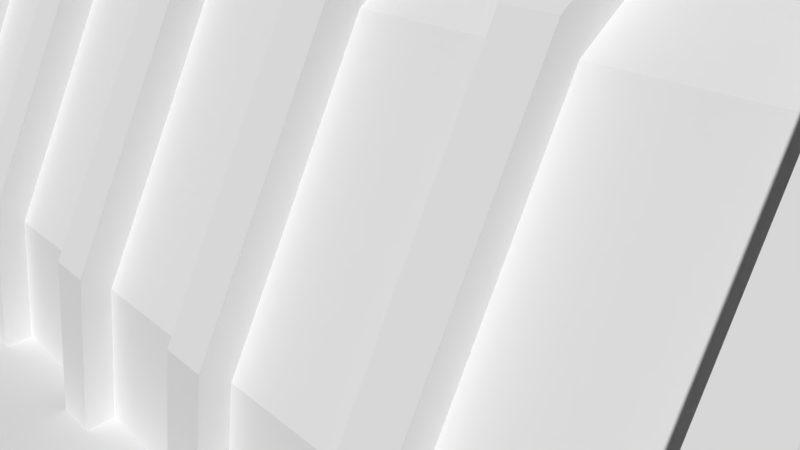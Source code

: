 # Source: andhangar.blend  (saved by Blender 2.63.0; exported with 4.5.12 LTS)
import bpy
from mathutils import Matrix  # noqa: F401  (used for matrix-valued properties, if any)

bpy.ops.wm.read_factory_settings(use_empty=True)
scene = bpy.context.scene
scene.name = 'Scene'

# ---- collections
col_collection_1 = bpy.data.collections.new('Collection 1'); scene.collection.children.link(col_collection_1)

# ---- materials (node trees are filled in below, after node groups)
mat_material = bpy.data.materials.new('Material')
mat_material.alpha_threshold = 0.0
mat_material.use_transparent_shadow = False
mat_material.roughness = 0.5
mat_material.line_color = (0.0, 0.0, 0.0, 1.0)

# ---- material node trees

# ---- world
world_world = bpy.data.worlds.new('World'); scene.world = world_world
world_world.color = (0.05088, 0.05088, 0.05088)
world_world.use_sun_shadow = False
world_world.sun_shadow_jitter_overblur = 0.0
world_world.cycles.sampling_method = 'MANUAL'
world_world.cycles.sample_map_resolution = 256

# ---- cameras
cam_camera = bpy.data.cameras.new('Camera')
cam_camera.clip_end = 100.0
cam_camera.lens = 35.0
cam_camera.sensor_width = 32.0
cam_camera.sensor_height = 18.0
cam_camera.ortho_scale = 7.314
cam_camera.dof.focus_distance = 0.0
cam_camera.dof.aperture_fstop = 128.0

# ---- meshes
me_cube_003 = bpy.data.meshes.new('Cube.003')
me_cube_003.from_pydata([(1.429, 0.9265, -0.9945), (1.429, -0.9265, -0.9945), (1.431, 0.9265, -0.7146), (1.431, -0.9265, -0.7146), (1.432, 0.8905, -0.4654), (1.432, -0.8905, -0.4654), (1.432, 0.7298, -0.1663), (1.432, -0.7298, -0.1663), (1.432, 0.4004, 0.06083), (1.432, -0.4004, 0.06083), (1.432, 0.1365, 0.1328), (1.432, -0.1365, 0.1328), (-1.429, -0.9265, -0.9945), (-1.429, 0.9265, -0.9945), (-1.431, -0.9265, -0.7146), (-1.431, 0.9265, -0.7146), (-1.432, -0.8905, -0.4654), (-1.432, 0.8905, -0.4654), (-1.432, -0.7298, -0.1663), (-1.432, 0.7298, -0.1663), (-1.432, -0.4004, 0.06083), (-1.432, 0.4004, 0.06083), (-1.432, -0.1365, 0.1328), (-1.432, 0.1365, 0.1328)], [], [(1, 0, 2, 3), (4, 5, 3, 2), (6, 7, 5, 4), (8, 9, 7, 6), (8, 10, 11, 9), (13, 12, 14, 15), (16, 17, 15, 14), (18, 19, 17, 16), (20, 21, 19, 18), (20, 22, 23, 21)])
_uv = me_cube_003.uv_layers.new(name='UVMap')
_uv.uv.foreach_set('vector', [0.01713, 0.4838, 0.01713, 0.00474, 0.08946, 0.00474, 0.08946, 0.4838, 0.1539, 0.01405, 0.1539, 0.4745, 0.08946, 0.4838, 0.08946, 0.00474, 0.2312, 0.05559, 0.2312, 0.4329, 0.1539, 0.4745, 0.1539, 0.01405, 0.2899, 0.1408, 0.2899, 0.3478, 0.2312, 0.4329, 0.2312, 0.05559, 0.2899, 0.1408, 0.3086, 0.209, 0.3086, 0.2795, 0.2899, 0.3478, 0.01713, 0.4838, 0.01713, 0.00474, 0.08946, 0.00474, 0.08946, 0.4838, 0.1539, 0.01405, 0.1539, 0.4745, 0.08946, 0.4838, 0.08946, 0.00474, 0.2312, 0.05559, 0.2312, 0.4329, 0.1539, 0.4745, 0.1539, 0.01405, 0.2899, 0.1408, 0.2899, 0.3478, 0.2312, 0.4329, 0.2312, 0.05559, 0.2899, 0.1408, 0.3086, 0.209, 0.3086, 0.2795, 0.2899, 0.3478])
me_cube_003.materials.append(mat_material)
me_cube_003.use_remesh_preserve_volume = False
me_cube_003.use_remesh_preserve_attributes = False
me_cube_003.use_mirror_vertex_groups = False
me_cube_003.update()
me_cube = bpy.data.meshes.new('Cube')
me_cube.from_pydata([(-1.553, -1.236, -0.9958), (-1.553, -0.9554, -0.9958), (1.557, -0.9554, -0.9958), (1.557, -1.236, -0.9958), (-1.499, -1.096, -0.5958), (-1.499, -0.9554, -0.5958), (1.503, -0.9554, -0.5958), (1.503, -1.096, -0.5958), (1.503, 1.096, -0.5958), (1.503, 0.9554, -0.5958), (-1.499, 0.9554, -0.5958), (-1.499, 1.096, -0.5958), (1.557, 1.236, -0.9958), (1.557, 0.9554, -0.9958), (-1.553, 0.9554, -0.9958), (-1.553, 1.236, -0.9958), (-1.534, -0.2, 0.1795), (-1.534, 0.2, 0.1795), (1.535, 0.2, 0.1795), (1.535, -0.2, 0.1795), (-1.475, -0.2, 0.3155), (-1.475, 0.2, 0.3155), (1.477, 0.2, 0.3155), (1.477, -0.2, 0.3155), (1.376, 0.1523, 0.2638), (1.376, 0.4465, 0.1835), (1.376, 0.8139, -0.06979), (1.376, 0.9931, -0.4034), (1.375, 1.033, -0.6814), (1.373, 1.033, -0.9935), (1.373, 0.9895, -0.9941), (1.375, 0.9895, -0.6953), (1.376, 0.951, -0.429), (1.376, 0.7794, -0.1096), (1.376, 0.4276, 0.1329), (1.376, 0.1458, 0.2098), (1.133, 1.033, -0.9935), (1.135, 1.033, -0.6814), (1.136, 0.9931, -0.4034), (1.136, 0.8139, -0.06979), (1.136, 0.4465, 0.1835), (1.321, 1.033, -0.9935), (1.32, 0.1523, 0.2638), (1.32, 0.4465, 0.1835), (1.32, 0.8139, -0.06979), (1.32, 0.9931, -0.4034), (1.321, 1.033, -0.6814), (1.136, 0.1523, 0.2638), (1.323, 0.9895, -0.9941), (1.321, 0.9895, -0.6953), (1.32, 0.951, -0.429), (1.32, 0.7794, -0.1096), (1.32, 0.4276, 0.1329), (1.32, 0.1458, 0.2098), (1.133, 0.9895, -0.9941), (1.135, 0.9895, -0.6953), (1.136, 0.951, -0.429), (1.136, 0.7794, -0.1096), (1.136, 0.4276, 0.1329), (1.136, 0.1458, 0.2098), (1.081, 1.033, -0.9935), (1.08, 0.1523, 0.2638), (1.08, 0.4465, 0.1835), (1.08, 0.8139, -0.06979), (1.08, 0.9931, -0.4034), (1.081, 1.033, -0.6814), (1.083, 0.9895, -0.9941), (1.081, 0.9895, -0.6953), (1.08, 0.951, -0.429), (1.08, 0.7794, -0.1096), (1.08, 0.4276, 0.1329), (1.08, 0.1458, 0.2098), (0.8931, 1.033, -0.9935), (0.8948, 1.033, -0.6814), (0.8961, 0.9931, -0.4034), (0.8961, 0.8139, -0.06979), (0.8961, 0.4465, 0.1835), (0.8961, 0.1523, 0.2638), (0.8932, 0.9895, -0.9941), (0.8948, 0.9895, -0.6953), (0.8961, 0.951, -0.429), (0.8961, 0.7794, -0.1096), (0.8961, 0.4276, 0.1329), (0.8961, 0.1458, 0.2098), (0.8412, 1.033, -0.9935), (0.8399, 0.1523, 0.2638), (0.8399, 0.4465, 0.1835), (0.8399, 0.8139, -0.06979), (0.8399, 0.9931, -0.4034), (0.8412, 1.033, -0.6814), (0.8428, 0.9895, -0.9941), (0.8412, 0.9895, -0.6953), (0.8399, 0.951, -0.429), (0.8399, 0.7794, -0.1096), (0.8399, 0.4276, 0.1329), (0.8399, 0.1458, 0.2098), (0.6531, 1.033, -0.9935), (0.6548, 1.033, -0.6814), (0.6561, 0.9931, -0.4034), (0.6561, 0.8139, -0.06979), (0.6561, 0.4465, 0.1835), (0.6561, 0.1523, 0.2638), (0.6532, 0.9895, -0.9941), (0.6548, 0.9895, -0.6953), (0.6561, 0.951, -0.429), (0.6561, 0.7794, -0.1096), (0.6561, 0.4276, 0.1329), (0.6561, 0.1458, 0.2098), (0.6012, 1.033, -0.9935), (0.5999, 0.1523, 0.2638), (0.5999, 0.4465, 0.1835), (0.5999, 0.8139, -0.06979), (0.5999, 0.9931, -0.4034), (0.6012, 1.033, -0.6814), (0.6028, 0.9895, -0.9941), (0.6012, 0.9895, -0.6953), (0.5999, 0.951, -0.429), (0.5999, 0.7794, -0.1096), (0.5999, 0.4276, 0.1329), (0.5999, 0.1458, 0.2098), (0.4131, 1.033, -0.9935), (0.4148, 1.033, -0.6814), (0.4161, 0.9931, -0.4034), (0.4161, 0.8139, -0.06979), (0.4161, 0.4465, 0.1835), (0.4161, 0.1523, 0.2638), (0.4132, 0.9895, -0.9941), (0.4148, 0.9895, -0.6953), (0.4161, 0.951, -0.429), (0.4161, 0.7794, -0.1096), (0.4161, 0.4276, 0.1329), (0.4161, 0.1458, 0.2098), (0.3612, 1.033, -0.9935), (0.3599, 0.1523, 0.2638), (0.3599, 0.4465, 0.1835), (0.3599, 0.8139, -0.06979), (0.3599, 0.9931, -0.4034), (0.3612, 1.033, -0.6814), (0.3628, 0.9895, -0.9941), (0.3612, 0.9895, -0.6953), (0.3599, 0.951, -0.429), (0.3599, 0.7794, -0.1096), (0.3599, 0.4276, 0.1329), (0.3599, 0.1458, 0.2098), (0.1731, 1.033, -0.9935), (0.1748, 1.033, -0.6814), (0.1761, 0.9931, -0.4034), (0.1761, 0.8139, -0.06979), (0.1761, 0.4465, 0.1835), (0.1761, 0.1523, 0.2638), (0.1732, 0.9895, -0.9941), (0.1748, 0.9895, -0.6953), (0.1761, 0.951, -0.429), (0.1761, 0.7794, -0.1096), (0.1761, 0.4276, 0.1329), (0.1761, 0.1458, 0.2098), (0.1212, 1.033, -0.9935), (0.1199, 0.1523, 0.2638), (0.1199, 0.4465, 0.1835), (0.1199, 0.8139, -0.06979), (0.1199, 0.9931, -0.4034), (0.1212, 1.033, -0.6814), (0.1228, 0.9895, -0.9941), (0.1212, 0.9895, -0.6953), (0.1199, 0.951, -0.429), (0.1199, 0.7794, -0.1096), (0.1199, 0.4276, 0.1329), (0.1199, 0.1458, 0.2098), (-1.376, 0.1523, 0.2638), (-1.376, 0.4465, 0.1835), (-1.376, 0.8139, -0.06979), (-1.376, 0.9931, -0.4034), (-1.375, 1.033, -0.6814), (-1.373, 1.033, -0.9935), (-1.373, 0.9895, -0.9941), (-1.375, 0.9895, -0.6953), (-1.376, 0.951, -0.429), (-1.376, 0.7794, -0.1096), (-1.376, 0.4276, 0.1329), (-1.376, 0.1458, 0.2098), (-1.133, 1.033, -0.9935), (-1.135, 1.033, -0.6814), (-1.136, 0.9931, -0.4034), (-1.136, 0.8139, -0.06979), (-1.136, 0.4465, 0.1835), (-1.321, 1.033, -0.9935), (-1.32, 0.1523, 0.2638), (-1.32, 0.4465, 0.1835), (-1.32, 0.8139, -0.06979), (-1.32, 0.9931, -0.4034), (-1.321, 1.033, -0.6814), (-1.136, 0.1523, 0.2638), (-1.323, 0.9895, -0.9941), (-1.321, 0.9895, -0.6953), (-1.32, 0.951, -0.429), (-1.32, 0.7794, -0.1096), (-1.32, 0.4276, 0.1329), (-1.32, 0.1458, 0.2098), (-1.133, 0.9895, -0.9941), (-1.135, 0.9895, -0.6953), (-1.136, 0.951, -0.429), (-1.136, 0.7794, -0.1096), (-1.136, 0.4276, 0.1329), (-1.136, 0.1458, 0.2098), (-1.081, 1.033, -0.9935), (-1.08, 0.1523, 0.2638), (-1.08, 0.4465, 0.1835), (-1.08, 0.8139, -0.06979), (-1.08, 0.9931, -0.4034), (-1.081, 1.033, -0.6814), (-1.083, 0.9895, -0.9941), (-1.081, 0.9895, -0.6953), (-1.08, 0.951, -0.429), (-1.08, 0.7794, -0.1096), (-1.08, 0.4276, 0.1329), (-1.08, 0.1458, 0.2098), (-0.8933, 1.033, -0.9935), (-0.895, 1.033, -0.6814), (-0.8964, 0.9931, -0.4034), (-0.8964, 0.8139, -0.06979), (-0.8964, 0.4465, 0.1835), (-0.8964, 0.1523, 0.2638), (-0.8934, 0.9895, -0.9941), (-0.8951, 0.9895, -0.6953), (-0.8963, 0.951, -0.429), (-0.8963, 0.7794, -0.1096), (-0.8963, 0.4276, 0.1329), (-0.8963, 0.1458, 0.2098), (-0.8414, 1.033, -0.9935), (-0.8401, 0.1523, 0.2638), (-0.8401, 0.4465, 0.1835), (-0.8401, 0.8139, -0.06979), (-0.8401, 0.9931, -0.4034), (-0.8414, 1.033, -0.6814), (-0.8431, 0.9895, -0.9941), (-0.8414, 0.9895, -0.6953), (-0.8402, 0.951, -0.429), (-0.8402, 0.7794, -0.1096), (-0.8402, 0.4276, 0.1329), (-0.8402, 0.1458, 0.2098), (-0.6533, 1.033, -0.9935), (-0.655, 1.033, -0.6814), (-0.6564, 0.9931, -0.4034), (-0.6564, 0.8139, -0.06979), (-0.6564, 0.4465, 0.1835), (-0.6564, 0.1523, 0.2638), (-0.6534, 0.9895, -0.9941), (-0.6551, 0.9895, -0.6953), (-0.6563, 0.951, -0.429), (-0.6563, 0.7794, -0.1096), (-0.6563, 0.4276, 0.1329), (-0.6563, 0.1458, 0.2098), (-0.6014, 1.033, -0.9935), (-0.6001, 0.1523, 0.2638), (-0.6001, 0.4465, 0.1835), (-0.6001, 0.8139, -0.06979), (-0.6001, 0.9931, -0.4034), (-0.6014, 1.033, -0.6814), (-0.6031, 0.9895, -0.9941), (-0.6014, 0.9895, -0.6953), (-0.6002, 0.951, -0.429), (-0.6002, 0.7794, -0.1096), (-0.6002, 0.4276, 0.1329), (-0.6002, 0.1458, 0.2098), (-0.4133, 1.033, -0.9935), (-0.415, 1.033, -0.6814), (-0.4164, 0.9931, -0.4034), (-0.4164, 0.8139, -0.06979), (-0.4164, 0.4465, 0.1835), (-0.4164, 0.1523, 0.2638), (-0.4134, 0.9895, -0.9941), (-0.4151, 0.9895, -0.6953), (-0.4163, 0.951, -0.429), (-0.4163, 0.7794, -0.1096), (-0.4163, 0.4276, 0.1329), (-0.4163, 0.1458, 0.2098), (-0.3614, 1.033, -0.9935), (-0.3601, 0.1523, 0.2638), (-0.3601, 0.4465, 0.1835), (-0.3601, 0.8139, -0.06979), (-0.3601, 0.9931, -0.4034), (-0.3614, 1.033, -0.6814), (-0.3631, 0.9895, -0.9941), (-0.3614, 0.9895, -0.6953), (-0.3602, 0.951, -0.429), (-0.3602, 0.7794, -0.1096), (-0.3602, 0.4276, 0.1329), (-0.3602, 0.1458, 0.2098), (-0.1733, 1.033, -0.9935), (-0.175, 1.033, -0.6814), (-0.1764, 0.9931, -0.4034), (-0.1764, 0.8139, -0.06979), (-0.1764, 0.4465, 0.1835), (-0.1764, 0.1523, 0.2638), (-0.1734, 0.9895, -0.9941), (-0.1751, 0.9895, -0.6953), (-0.1763, 0.951, -0.429), (-0.1763, 0.7794, -0.1096), (-0.1763, 0.4276, 0.1329), (-0.1763, 0.1458, 0.2098), (-0.1214, 1.033, -0.9935), (-0.1201, 0.1523, 0.2638), (-0.1201, 0.4465, 0.1835), (-0.1201, 0.8139, -0.06979), (-0.1201, 0.9931, -0.4034), (-0.1214, 1.033, -0.6814), (-0.1231, 0.9895, -0.9941), (-0.1214, 0.9895, -0.6953), (-0.1202, 0.951, -0.429), (-0.1202, 0.7794, -0.1096), (-0.1202, 0.4276, 0.1329), (-0.1202, 0.1458, 0.2098), (1.376, -0.1523, 0.2638), (1.376, -0.4465, 0.1835), (1.376, -0.8139, -0.06979), (1.376, -0.9931, -0.4034), (1.375, -1.033, -0.6814), (1.373, -1.033, -0.9935), (1.373, -0.9895, -0.9941), (1.375, -0.9895, -0.6953), (1.376, -0.951, -0.429), (1.376, -0.7794, -0.1096), (1.376, -0.4276, 0.1329), (1.376, -0.1458, 0.2098), (1.133, -1.033, -0.9935), (1.135, -1.033, -0.6814), (1.136, -0.9931, -0.4034), (1.136, -0.8139, -0.06979), (1.136, -0.4465, 0.1835), (1.321, -1.033, -0.9935), (1.32, -0.1523, 0.2638), (1.32, -0.4465, 0.1835), (1.32, -0.8139, -0.06979), (1.32, -0.9931, -0.4034), (1.321, -1.033, -0.6814), (1.136, -0.1523, 0.2638), (1.323, -0.9895, -0.9941), (1.321, -0.9895, -0.6953), (1.32, -0.951, -0.429), (1.32, -0.7794, -0.1096), (1.32, -0.4276, 0.1329), (1.32, -0.1458, 0.2098), (1.133, -0.9895, -0.9941), (1.135, -0.9895, -0.6953), (1.136, -0.951, -0.429), (1.136, -0.7794, -0.1096), (1.136, -0.4276, 0.1329), (1.136, -0.1458, 0.2098), (1.081, -1.033, -0.9935), (1.08, -0.1523, 0.2638), (1.08, -0.4465, 0.1835), (1.08, -0.8139, -0.06979), (1.08, -0.9931, -0.4034), (1.081, -1.033, -0.6814), (1.083, -0.9895, -0.9941), (1.081, -0.9895, -0.6953), (1.08, -0.951, -0.429), (1.08, -0.7794, -0.1096), (1.08, -0.4276, 0.1329), (1.08, -0.1458, 0.2098), (0.8931, -1.033, -0.9935), (0.8948, -1.033, -0.6814), (0.8961, -0.9931, -0.4034), (0.8961, -0.8139, -0.06979), (0.8961, -0.4465, 0.1835), (0.8961, -0.1523, 0.2638), (0.8932, -0.9895, -0.9941), (0.8948, -0.9895, -0.6953), (0.8961, -0.951, -0.429), (0.8961, -0.7794, -0.1096), (0.8961, -0.4276, 0.1329), (0.8961, -0.1458, 0.2098), (0.8412, -1.033, -0.9935), (0.8399, -0.1523, 0.2638), (0.8399, -0.4465, 0.1835), (0.8399, -0.8139, -0.06979), (0.8399, -0.9931, -0.4034), (0.8412, -1.033, -0.6814), (0.8428, -0.9895, -0.9941), (0.8412, -0.9895, -0.6953), (0.8399, -0.951, -0.429), (0.8399, -0.7794, -0.1096), (0.8399, -0.4276, 0.1329), (0.8399, -0.1458, 0.2098), (0.6531, -1.033, -0.9935), (0.6548, -1.033, -0.6814), (0.6561, -0.9931, -0.4034), (0.6561, -0.8139, -0.06979), (0.6561, -0.4465, 0.1835), (0.6561, -0.1523, 0.2638), (0.6532, -0.9895, -0.9941), (0.6548, -0.9895, -0.6953), (0.6561, -0.951, -0.429), (0.6561, -0.7794, -0.1096), (0.6561, -0.4276, 0.1329), (0.6561, -0.1458, 0.2098), (0.6012, -1.033, -0.9935), (0.5999, -0.1523, 0.2638), (0.5999, -0.4465, 0.1835), (0.5999, -0.8139, -0.06979), (0.5999, -0.9931, -0.4034), (0.6012, -1.033, -0.6814), (0.6028, -0.9895, -0.9941), (0.6012, -0.9895, -0.6953), (0.5999, -0.951, -0.429), (0.5999, -0.7794, -0.1096), (0.5999, -0.4276, 0.1329), (0.5999, -0.1458, 0.2098), (0.4131, -1.033, -0.9935), (0.4148, -1.033, -0.6814), (0.4161, -0.9931, -0.4034), (0.4161, -0.8139, -0.06979), (0.4161, -0.4465, 0.1835), (0.4161, -0.1523, 0.2638), (0.4132, -0.9895, -0.9941), (0.4148, -0.9895, -0.6953), (0.4161, -0.951, -0.429), (0.4161, -0.7794, -0.1096), (0.4161, -0.4276, 0.1329), (0.4161, -0.1458, 0.2098), (0.3612, -1.033, -0.9935), (0.3599, -0.1523, 0.2638), (0.3599, -0.4465, 0.1835), (0.3599, -0.8139, -0.06979), (0.3599, -0.9931, -0.4034), (0.3612, -1.033, -0.6814), (0.3628, -0.9895, -0.9941), (0.3612, -0.9895, -0.6953), (0.3599, -0.951, -0.429), (0.3599, -0.7794, -0.1096), (0.3599, -0.4276, 0.1329), (0.3599, -0.1458, 0.2098), (0.1731, -1.033, -0.9935), (0.1748, -1.033, -0.6814), (0.1761, -0.9931, -0.4034), (0.1761, -0.8139, -0.06979), (0.1761, -0.4465, 0.1835), (0.1761, -0.1523, 0.2638), (0.1732, -0.9895, -0.9941), (0.1748, -0.9895, -0.6953), (0.1761, -0.951, -0.429), (0.1761, -0.7794, -0.1096), (0.1761, -0.4276, 0.1329), (0.1761, -0.1458, 0.2098), (0.1212, -1.033, -0.9935), (0.1199, -0.1523, 0.2638), (0.1199, -0.4465, 0.1835), (0.1199, -0.8139, -0.06979), (0.1199, -0.9931, -0.4034), (0.1212, -1.033, -0.6814), (0.1228, -0.9895, -0.9941), (0.1212, -0.9895, -0.6953), (0.1199, -0.951, -0.429), (0.1199, -0.7794, -0.1096), (0.1199, -0.4276, 0.1329), (0.1199, -0.1458, 0.2098), (-1.376, -0.1523, 0.2638), (-1.376, -0.4465, 0.1835), (-1.376, -0.8139, -0.06979), (-1.376, -0.9931, -0.4034), (-1.375, -1.033, -0.6814), (-1.373, -1.033, -0.9935), (-1.373, -0.9895, -0.9941), (-1.375, -0.9895, -0.6953), (-1.376, -0.951, -0.429), (-1.376, -0.7794, -0.1096), (-1.376, -0.4276, 0.1329), (-1.376, -0.1458, 0.2098), (-1.133, -1.033, -0.9935), (-1.135, -1.033, -0.6814), (-1.136, -0.9931, -0.4034), (-1.136, -0.8139, -0.06979), (-1.136, -0.4465, 0.1835), (-1.321, -1.033, -0.9935), (-1.32, -0.1523, 0.2638), (-1.32, -0.4465, 0.1835), (-1.32, -0.8139, -0.06979), (-1.32, -0.9931, -0.4034), (-1.321, -1.033, -0.6814), (-1.136, -0.1523, 0.2638), (-1.323, -0.9895, -0.9941), (-1.321, -0.9895, -0.6953), (-1.32, -0.951, -0.429), (-1.32, -0.7794, -0.1096), (-1.32, -0.4276, 0.1329), (-1.32, -0.1458, 0.2098), (-1.133, -0.9895, -0.9941), (-1.135, -0.9895, -0.6953), (-1.136, -0.951, -0.429), (-1.136, -0.7794, -0.1096), (-1.136, -0.4276, 0.1329), (-1.136, -0.1458, 0.2098), (-1.081, -1.033, -0.9935), (-1.08, -0.1523, 0.2638), (-1.08, -0.4465, 0.1835), (-1.08, -0.8139, -0.06979), (-1.08, -0.9931, -0.4034), (-1.081, -1.033, -0.6814), (-1.083, -0.9895, -0.9941), (-1.081, -0.9895, -0.6953), (-1.08, -0.951, -0.429), (-1.08, -0.7794, -0.1096), (-1.08, -0.4276, 0.1329), (-1.08, -0.1458, 0.2098), (-0.8933, -1.033, -0.9935), (-0.895, -1.033, -0.6814), (-0.8964, -0.9931, -0.4034), (-0.8964, -0.8139, -0.06979), (-0.8964, -0.4465, 0.1835), (-0.8964, -0.1523, 0.2638), (-0.8934, -0.9895, -0.9941), (-0.8951, -0.9895, -0.6953), (-0.8963, -0.951, -0.429), (-0.8963, -0.7794, -0.1096), (-0.8963, -0.4276, 0.1329), (-0.8963, -0.1458, 0.2098), (-0.8414, -1.033, -0.9935), (-0.8401, -0.1523, 0.2638), (-0.8401, -0.4465, 0.1835), (-0.8401, -0.8139, -0.06979), (-0.8401, -0.9931, -0.4034), (-0.8414, -1.033, -0.6814), (-0.8431, -0.9895, -0.9941), (-0.8414, -0.9895, -0.6953), (-0.8402, -0.951, -0.429), (-0.8402, -0.7794, -0.1096), (-0.8402, -0.4276, 0.1329), (-0.8402, -0.1458, 0.2098), (-0.6533, -1.033, -0.9935), (-0.655, -1.033, -0.6814), (-0.6564, -0.9931, -0.4034), (-0.6564, -0.8139, -0.06979), (-0.6564, -0.4465, 0.1835), (-0.6564, -0.1523, 0.2638), (-0.6534, -0.9895, -0.9941), (-0.6551, -0.9895, -0.6953), (-0.6563, -0.951, -0.429), (-0.6563, -0.7794, -0.1096), (-0.6563, -0.4276, 0.1329), (-0.6563, -0.1458, 0.2098), (-0.6014, -1.033, -0.9935), (-0.6001, -0.1523, 0.2638), (-0.6001, -0.4465, 0.1835), (-0.6001, -0.8139, -0.06979), (-0.6001, -0.9931, -0.4034), (-0.6014, -1.033, -0.6814), (-0.6031, -0.9895, -0.9941), (-0.6014, -0.9895, -0.6953), (-0.6002, -0.951, -0.429), (-0.6002, -0.7794, -0.1096), (-0.6002, -0.4276, 0.1329), (-0.6002, -0.1458, 0.2098), (-0.4133, -1.033, -0.9935), (-0.415, -1.033, -0.6814), (-0.4164, -0.9931, -0.4034), (-0.4164, -0.8139, -0.06979), (-0.4164, -0.4465, 0.1835), (-0.4164, -0.1523, 0.2638), (-0.4134, -0.9895, -0.9941), (-0.4151, -0.9895, -0.6953), (-0.4163, -0.951, -0.429), (-0.4163, -0.7794, -0.1096), (-0.4163, -0.4276, 0.1329), (-0.4163, -0.1458, 0.2098), (-0.3614, -1.033, -0.9935), (-0.3601, -0.1523, 0.2638), (-0.3601, -0.4465, 0.1835), (-0.3601, -0.8139, -0.06979), (-0.3601, -0.9931, -0.4034), (-0.3614, -1.033, -0.6814), (-0.3631, -0.9895, -0.9941), (-0.3614, -0.9895, -0.6953), (-0.3602, -0.951, -0.429), (-0.3602, -0.7794, -0.1096), (-0.3602, -0.4276, 0.1329), (-0.3602, -0.1458, 0.2098), (-0.1733, -1.033, -0.9935), (-0.175, -1.033, -0.6814), (-0.1764, -0.9931, -0.4034), (-0.1764, -0.8139, -0.06979), (-0.1764, -0.4465, 0.1835), (-0.1764, -0.1523, 0.2638), (-0.1734, -0.9895, -0.9941), (-0.1751, -0.9895, -0.6953), (-0.1763, -0.951, -0.429), (-0.1763, -0.7794, -0.1096), (-0.1763, -0.4276, 0.1329), (-0.1763, -0.1458, 0.2098), (-0.1214, -1.033, -0.9935), (-0.1201, -0.1523, 0.2638), (-0.1201, -0.4465, 0.1835), (-0.1201, -0.8139, -0.06979), (-0.1201, -0.9931, -0.4034), (-0.1214, -1.033, -0.6814), (-0.1231, -0.9895, -0.9941), (-0.1214, -0.9895, -0.6953), (-0.1202, -0.951, -0.429), (-0.1202, -0.7794, -0.1096), (-0.1202, -0.4276, 0.1329), (-0.1202, -0.1458, 0.2098), (1.564, 1.0, -1.0), (1.564, -1.0, -1.0), (1.566, 1.0, -0.698), (1.566, -1.0, -0.698), (-1.566, -1.0, -0.698), (-1.566, 1.0, -0.698), (1.567, 0.9611, -0.4289), (1.567, -0.9611, -0.4289), (1.567, 0.7877, -0.1061), (1.567, -0.7877, -0.1061), (1.567, 0.4321, 0.139), (1.567, -0.4321, 0.139), (1.567, 0.1474, 0.2168), (1.567, -0.1474, 0.2168), (1.564, 0.9265, -0.9945), (1.564, -0.9265, -0.9945), (1.566, 0.9265, -0.7146), (1.566, -0.9265, -0.7146), (1.567, 0.8905, -0.4654), (1.567, -0.8905, -0.4654), (1.567, 0.7298, -0.1663), (1.567, -0.7298, -0.1663), (1.567, 0.4004, 0.06083), (1.567, -0.4004, 0.06083), (1.567, 0.1365, 0.1328), (1.567, -0.1365, 0.1328), (-1.564, 1.0, -1.0), (-1.564, -1.0, -1.0), (-1.567, 0.9611, -0.4289), (-1.567, -0.9611, -0.4289), (-1.567, 0.7877, -0.1061), (-1.567, -0.7877, -0.1061), (-1.567, 0.4321, 0.139), (-1.567, -0.4321, 0.139), (-1.567, 0.1474, 0.2168), (-1.567, -0.1474, 0.2168), (-1.564, 0.9265, -0.9945), (-1.566, 0.9265, -0.7146), (-1.566, -0.9265, -0.7146), (-1.567, 0.8905, -0.4654), (-1.567, -0.8905, -0.4654), (-1.567, 0.7298, -0.1663), (-1.567, -0.7298, -0.1663), (-1.567, 0.4004, 0.06083), (-1.567, -0.4004, 0.06083), (-1.567, 0.1365, 0.1328), (-1.567, -0.1365, 0.1328), (-1.564, -0.9265, -0.9945)], [], [(4, 5, 1, 0), (6, 7, 3, 2), (7, 4, 0, 3), (0, 1, 2, 3), (7, 6, 5, 4), (8, 11, 10, 9), (15, 12, 13, 14), (8, 12, 15, 11), (9, 13, 12, 8), (11, 15, 14, 10), (20, 21, 17, 16), (21, 22, 18, 17), (22, 23, 19, 18), (23, 20, 16, 19), (23, 22, 21, 20), (26, 25, 34, 33), (29, 28, 31, 30), (28, 27, 32, 31), (33, 32, 27, 26), (25, 24, 35, 34), (63, 69, 70, 62), (40, 47, 59, 58), (57, 56, 38, 39), (37, 38, 56, 55), (36, 37, 55, 54), (44, 51, 52, 43), (39, 40, 58, 57), (46, 49, 50, 45), (51, 44, 45, 50), (43, 52, 53, 42), (46, 45, 27, 28), (44, 43, 25, 26), (43, 42, 24, 25), (26, 27, 45, 44), (41, 46, 28, 29), (41, 48, 49, 46), (65, 67, 68, 64), (69, 63, 64, 68), (62, 70, 71, 61), (65, 64, 38, 37), (63, 62, 40, 39), (62, 61, 47, 40), (39, 38, 64, 63), (60, 65, 37, 36), (60, 66, 67, 65), (87, 93, 94, 86), (76, 77, 83, 82), (81, 80, 74, 75), (73, 74, 80, 79), (72, 73, 79, 78), (75, 76, 82, 81), (89, 91, 92, 88), (93, 87, 88, 92), (86, 94, 95, 85), (89, 88, 74, 73), (87, 86, 76, 75), (86, 85, 77, 76), (75, 74, 88, 87), (84, 89, 73, 72), (84, 90, 91, 89), (111, 117, 118, 110), (100, 101, 107, 106), (105, 104, 98, 99), (97, 98, 104, 103), (96, 97, 103, 102), (99, 100, 106, 105), (113, 115, 116, 112), (117, 111, 112, 116), (110, 118, 119, 109), (113, 112, 98, 97), (111, 110, 100, 99), (110, 109, 101, 100), (99, 98, 112, 111), (108, 113, 97, 96), (108, 114, 115, 113), (135, 141, 142, 134), (124, 125, 131, 130), (129, 128, 122, 123), (121, 122, 128, 127), (120, 121, 127, 126), (123, 124, 130, 129), (137, 139, 140, 136), (141, 135, 136, 140), (134, 142, 143, 133), (137, 136, 122, 121), (135, 134, 124, 123), (134, 133, 125, 124), (123, 122, 136, 135), (132, 137, 121, 120), (132, 138, 139, 137), (159, 165, 166, 158), (148, 149, 155, 154), (153, 152, 146, 147), (145, 146, 152, 151), (144, 145, 151, 150), (147, 148, 154, 153), (161, 163, 164, 160), (165, 159, 160, 164), (158, 166, 167, 157), (161, 160, 146, 145), (159, 158, 148, 147), (158, 157, 149, 148), (147, 146, 160, 159), (156, 161, 145, 144), (156, 162, 163, 161), (170, 177, 178, 169), (173, 174, 175, 172), (172, 175, 176, 171), (177, 170, 171, 176), (169, 178, 179, 168), (207, 206, 214, 213), (184, 202, 203, 191), (201, 183, 182, 200), (181, 199, 200, 182), (180, 198, 199, 181), (188, 187, 196, 195), (183, 201, 202, 184), (190, 189, 194, 193), (195, 194, 189, 188), (187, 186, 197, 196), (190, 172, 171, 189), (188, 170, 169, 187), (187, 169, 168, 186), (170, 188, 189, 171), (185, 173, 172, 190), (185, 190, 193, 192), (209, 208, 212, 211), (213, 212, 208, 207), (206, 205, 215, 214), (209, 181, 182, 208), (207, 183, 184, 206), (206, 184, 191, 205), (183, 207, 208, 182), (204, 180, 181, 209), (204, 209, 211, 210), (231, 230, 238, 237), (220, 226, 227, 221), (225, 219, 218, 224), (217, 223, 224, 218), (216, 222, 223, 217), (219, 225, 226, 220), (233, 232, 236, 235), (237, 236, 232, 231), (230, 229, 239, 238), (233, 217, 218, 232), (231, 219, 220, 230), (230, 220, 221, 229), (219, 231, 232, 218), (228, 216, 217, 233), (228, 233, 235, 234), (255, 254, 262, 261), (244, 250, 251, 245), (249, 243, 242, 248), (241, 247, 248, 242), (240, 246, 247, 241), (243, 249, 250, 244), (257, 256, 260, 259), (261, 260, 256, 255), (254, 253, 263, 262), (257, 241, 242, 256), (255, 243, 244, 254), (254, 244, 245, 253), (243, 255, 256, 242), (252, 240, 241, 257), (252, 257, 259, 258), (279, 278, 286, 285), (268, 274, 275, 269), (273, 267, 266, 272), (265, 271, 272, 266), (264, 270, 271, 265), (267, 273, 274, 268), (281, 280, 284, 283), (285, 284, 280, 279), (278, 277, 287, 286), (281, 265, 266, 280), (279, 267, 268, 278), (278, 268, 269, 277), (267, 279, 280, 266), (276, 264, 265, 281), (276, 281, 283, 282), (303, 302, 310, 309), (292, 298, 299, 293), (297, 291, 290, 296), (289, 295, 296, 290), (288, 294, 295, 289), (291, 297, 298, 292), (305, 304, 308, 307), (309, 308, 304, 303), (302, 301, 311, 310), (305, 289, 290, 304), (303, 291, 292, 302), (302, 292, 293, 301), (291, 303, 304, 290), (300, 288, 289, 305), (300, 305, 307, 306), (314, 321, 322, 313), (317, 318, 319, 316), (316, 319, 320, 315), (321, 314, 315, 320), (313, 322, 323, 312), (351, 350, 358, 357), (328, 346, 347, 335), (345, 327, 326, 344), (325, 343, 344, 326), (324, 342, 343, 325), (332, 331, 340, 339), (327, 345, 346, 328), (334, 333, 338, 337), (339, 338, 333, 332), (331, 330, 341, 340), (334, 316, 315, 333), (332, 314, 313, 331), (331, 313, 312, 330), (314, 332, 333, 315), (329, 317, 316, 334), (329, 334, 337, 336), (353, 352, 356, 355), (357, 356, 352, 351), (350, 349, 359, 358), (353, 325, 326, 352), (351, 327, 328, 350), (350, 328, 335, 349), (327, 351, 352, 326), (348, 324, 325, 353), (348, 353, 355, 354), (375, 374, 382, 381), (364, 370, 371, 365), (369, 363, 362, 368), (361, 367, 368, 362), (360, 366, 367, 361), (363, 369, 370, 364), (377, 376, 380, 379), (381, 380, 376, 375), (374, 373, 383, 382), (377, 361, 362, 376), (375, 363, 364, 374), (374, 364, 365, 373), (363, 375, 376, 362), (372, 360, 361, 377), (372, 377, 379, 378), (399, 398, 406, 405), (388, 394, 395, 389), (393, 387, 386, 392), (385, 391, 392, 386), (384, 390, 391, 385), (387, 393, 394, 388), (401, 400, 404, 403), (405, 404, 400, 399), (398, 397, 407, 406), (401, 385, 386, 400), (399, 387, 388, 398), (398, 388, 389, 397), (387, 399, 400, 386), (396, 384, 385, 401), (396, 401, 403, 402), (423, 422, 430, 429), (412, 418, 419, 413), (417, 411, 410, 416), (409, 415, 416, 410), (408, 414, 415, 409), (411, 417, 418, 412), (425, 424, 428, 427), (429, 428, 424, 423), (422, 421, 431, 430), (425, 409, 410, 424), (423, 411, 412, 422), (422, 412, 413, 421), (411, 423, 424, 410), (420, 408, 409, 425), (420, 425, 427, 426), (447, 446, 454, 453), (436, 442, 443, 437), (441, 435, 434, 440), (433, 439, 440, 434), (432, 438, 439, 433), (435, 441, 442, 436), (449, 448, 452, 451), (453, 452, 448, 447), (446, 445, 455, 454), (449, 433, 434, 448), (447, 435, 436, 446), (446, 436, 437, 445), (435, 447, 448, 434), (444, 432, 433, 449), (444, 449, 451, 450), (458, 457, 466, 465), (461, 460, 463, 462), (460, 459, 464, 463), (465, 464, 459, 458), (457, 456, 467, 466), (495, 501, 502, 494), (472, 479, 491, 490), (489, 488, 470, 471), (469, 470, 488, 487), (468, 469, 487, 486), (476, 483, 484, 475), (471, 472, 490, 489), (478, 481, 482, 477), (483, 476, 477, 482), (475, 484, 485, 474), (478, 477, 459, 460), (476, 475, 457, 458), (475, 474, 456, 457), (458, 459, 477, 476), (473, 478, 460, 461), (473, 480, 481, 478), (497, 499, 500, 496), (501, 495, 496, 500), (494, 502, 503, 493), (497, 496, 470, 469), (495, 494, 472, 471), (494, 493, 479, 472), (471, 470, 496, 495), (492, 497, 469, 468), (492, 498, 499, 497), (519, 525, 526, 518), (508, 509, 515, 514), (513, 512, 506, 507), (505, 506, 512, 511), (504, 505, 511, 510), (507, 508, 514, 513), (521, 523, 524, 520), (525, 519, 520, 524), (518, 526, 527, 517), (521, 520, 506, 505), (519, 518, 508, 507), (518, 517, 509, 508), (507, 506, 520, 519), (516, 521, 505, 504), (516, 522, 523, 521), (543, 549, 550, 542), (532, 533, 539, 538), (537, 536, 530, 531), (529, 530, 536, 535), (528, 529, 535, 534), (531, 532, 538, 537), (545, 547, 548, 544), (549, 543, 544, 548), (542, 550, 551, 541), (545, 544, 530, 529), (543, 542, 532, 531), (542, 541, 533, 532), (531, 530, 544, 543), (540, 545, 529, 528), (540, 546, 547, 545), (567, 573, 574, 566), (556, 557, 563, 562), (561, 560, 554, 555), (553, 554, 560, 559), (552, 553, 559, 558), (555, 556, 562, 561), (569, 571, 572, 568), (573, 567, 568, 572), (566, 574, 575, 565), (569, 568, 554, 553), (567, 566, 556, 555), (566, 565, 557, 556), (555, 554, 568, 567), (564, 569, 553, 552), (564, 570, 571, 569), (591, 597, 598, 590), (580, 581, 587, 586), (585, 584, 578, 579), (577, 578, 584, 583), (576, 577, 583, 582), (579, 580, 586, 585), (593, 595, 596, 592), (597, 591, 592, 596), (590, 598, 599, 589), (593, 592, 578, 577), (591, 590, 580, 579), (590, 589, 581, 580), (579, 578, 592, 591), (588, 593, 577, 576), (588, 594, 595, 593), (632, 643, 645, 634), (610, 612, 624, 622), (607, 603, 617, 619), (612, 613, 625, 624), (613, 611, 623, 625), (615, 617, 603, 601), (641, 630, 628, 639), (635, 646, 644, 633), (634, 645, 646, 635), (620, 618, 606, 608), (602, 606, 618, 616), (611, 609, 621, 623), (600, 602, 616, 614), (608, 610, 622, 620), (619, 621, 609, 607), (633, 644, 642, 631), (630, 641, 643, 632), (640, 629, 631, 642), (636, 614, 616, 637), (637, 616, 618, 639), (620, 641, 639, 618), (641, 620, 622, 643), (643, 622, 624, 645), (645, 624, 625, 646), (646, 625, 623, 644), (644, 623, 621, 642), (619, 640, 642, 621), (640, 619, 617, 638), (601, 603, 604, 627), (602, 600, 626, 605), (606, 628, 630, 608), (602, 605, 628, 606), (607, 629, 604, 603), (609, 631, 629, 607), (608, 630, 632, 610), (611, 633, 631, 609), (612, 634, 635, 613), (610, 632, 634, 612), (613, 635, 633, 611), (629, 640, 638, 604), (605, 637, 639, 628), (626, 636, 637, 605), (615, 647, 638, 617), (647, 627, 604, 638)])
_uv = me_cube.uv_layers.new(name='UVMap')
_uv.uv.foreach_set('vector', [0.5235, 0.06263, 0.5235, 0.1167, 0.3685, 0.1167, 0.3685, 0.008964, 0.5236, 0.1171, 0.5236, 0.06301, 0.3686, 0.009356, 0.3686, 0.1171, 0.5266, 0.1208, 0.9925, 0.1208, 1.001, 0.1865, 0.5183, 0.1865, 0.1442, 0.8602, 0.1442, 0.8602, 0.1442, 0.8602, 0.1442, 0.8602, 0.5287, 0.1197, 0.5253, 0.05889, 0.9904, 0.05889, 0.9939, 0.1197, 0.5287, 0.1197, 0.9939, 0.1197, 0.9904, 0.05889, 0.5253, 0.05889, 0.1442, 0.8602, 0.1442, 0.8602, 0.1442, 0.8602, 0.1442, 0.8602, 0.5266, 0.1208, 0.5183, 0.1865, 1.001, 0.1865, 0.9925, 0.1208, 0.5236, 0.1171, 0.3686, 0.1171, 0.3686, 0.009356, 0.5236, 0.06301, 0.5235, 0.06263, 0.3685, 0.008964, 0.3685, 0.1167, 0.5235, 0.1167, 0.4009, 0.1982, 0.4009, 0.275, 0.3724, 0.275, 0.3724, 0.1982, 0.405, 0.2788, 0.9631, 0.2765, 0.9892, 0.3559, 0.389, 0.3557, 0.968, 0.275, 0.968, 0.1982, 0.9964, 0.1982, 0.9964, 0.275, 0.4002, 0.2786, 0.9608, 0.2764, 0.994, 0.3533, 0.3938, 0.3533, 0.968, 0.1982, 0.968, 0.275, 0.4009, 0.275, 0.4009, 0.1982, 0.7355, 0.9405, 0.7578, 0.9405, 0.7578, 0.9627, 0.7355, 0.9627, 0.7578, 0.9627, 0.7355, 0.9627, 0.7355, 0.9405, 0.7578, 0.9405, 0.7355, 0.9405, 0.7578, 0.9405, 0.7578, 0.9627, 0.7355, 0.9627, 0.7578, 0.9627, 0.7355, 0.9627, 0.7355, 0.9405, 0.7578, 0.9405, 0.7355, 0.9405, 0.7578, 0.9405, 0.7578, 0.9627, 0.7355, 0.9627, 0.7355, 0.9627, 0.7355, 0.9405, 0.7578, 0.9405, 0.7578, 0.9627, 0.7355, 0.9405, 0.7578, 0.9405, 0.7578, 0.9627, 0.7355, 0.9627, 0.7578, 0.9627, 0.7355, 0.9627, 0.7355, 0.9405, 0.7578, 0.9405, 0.7355, 0.9405, 0.7578, 0.9405, 0.7578, 0.9627, 0.7355, 0.9627, 0.7578, 0.9627, 0.7355, 0.9627, 0.7355, 0.9405, 0.7578, 0.9405, 0.7355, 0.9627, 0.7355, 0.9405, 0.7578, 0.9405, 0.7578, 0.9627, 0.7355, 0.9405, 0.7578, 0.9405, 0.7578, 0.9627, 0.7355, 0.9627, 0.7355, 0.9627, 0.7355, 0.9405, 0.7578, 0.9405, 0.7578, 0.9627, 0.7578, 0.9405, 0.7578, 0.9627, 0.7355, 0.9627, 0.7355, 0.9405, 0.7355, 0.9627, 0.7355, 0.9405, 0.7578, 0.9405, 0.7578, 0.9627, 0.7578, 0.9627, 0.7355, 0.9627, 0.7355, 0.9405, 0.7578, 0.9405, 0.7578, 0.9627, 0.7355, 0.9627, 0.7355, 0.9405, 0.7578, 0.9405, 0.7578, 0.9627, 0.7355, 0.9627, 0.7355, 0.9405, 0.7578, 0.9405, 0.7355, 0.9405, 0.7578, 0.9405, 0.7578, 0.9627, 0.7355, 0.9627, 0.7578, 0.9627, 0.7355, 0.9627, 0.7355, 0.9405, 0.7578, 0.9405, 0.7578, 0.9627, 0.7355, 0.9627, 0.7355, 0.9405, 0.7578, 0.9405, 0.7355, 0.9627, 0.7355, 0.9405, 0.7578, 0.9405, 0.7578, 0.9627, 0.7578, 0.9405, 0.7578, 0.9627, 0.7355, 0.9627, 0.7355, 0.9405, 0.7355, 0.9627, 0.7355, 0.9405, 0.7578, 0.9405, 0.7578, 0.9627, 0.7578, 0.9627, 0.7355, 0.9627, 0.7355, 0.9405, 0.7578, 0.9405, 0.7578, 0.9627, 0.7355, 0.9627, 0.7355, 0.9405, 0.7578, 0.9405, 0.7578, 0.9627, 0.7355, 0.9627, 0.7355, 0.9405, 0.7578, 0.9405, 0.7355, 0.9405, 0.7578, 0.9405, 0.7578, 0.9627, 0.7355, 0.9627, 0.7578, 0.9627, 0.7355, 0.9627, 0.7355, 0.9405, 0.7578, 0.9405, 0.7578, 0.9627, 0.7355, 0.9627, 0.7355, 0.9405, 0.7578, 0.9405, 0.7355, 0.9627, 0.7355, 0.9405, 0.7578, 0.9405, 0.7578, 0.9627, 0.7355, 0.9405, 0.7578, 0.9405, 0.7578, 0.9627, 0.7355, 0.9627, 0.7578, 0.9627, 0.7355, 0.9627, 0.7355, 0.9405, 0.7578, 0.9405, 0.7355, 0.9405, 0.7578, 0.9405, 0.7578, 0.9627, 0.7355, 0.9627, 0.7578, 0.9627, 0.7355, 0.9627, 0.7355, 0.9405, 0.7578, 0.9405, 0.7355, 0.9405, 0.7578, 0.9405, 0.7578, 0.9627, 0.7355, 0.9627, 0.7355, 0.9627, 0.7355, 0.9405, 0.7578, 0.9405, 0.7578, 0.9627, 0.7578, 0.9405, 0.7578, 0.9627, 0.7355, 0.9627, 0.7355, 0.9405, 0.7355, 0.9627, 0.7355, 0.9405, 0.7578, 0.9405, 0.7578, 0.9627, 0.7578, 0.9627, 0.7355, 0.9627, 0.7355, 0.9405, 0.7578, 0.9405, 0.7578, 0.9627, 0.7355, 0.9627, 0.7355, 0.9405, 0.7578, 0.9405, 0.7578, 0.9627, 0.7355, 0.9627, 0.7355, 0.9405, 0.7578, 0.9405, 0.7355, 0.9405, 0.7578, 0.9405, 0.7578, 0.9627, 0.7355, 0.9627, 0.7578, 0.9627, 0.7355, 0.9627, 0.7355, 0.9405, 0.7578, 0.9405, 0.7578, 0.9627, 0.7355, 0.9627, 0.7355, 0.9405, 0.7578, 0.9405, 0.7355, 0.9627, 0.7355, 0.9405, 0.7578, 0.9405, 0.7578, 0.9627, 0.7355, 0.9405, 0.7578, 0.9405, 0.7578, 0.9627, 0.7355, 0.9627, 0.7578, 0.9627, 0.7355, 0.9627, 0.7355, 0.9405, 0.7578, 0.9405, 0.7355, 0.9405, 0.7578, 0.9405, 0.7578, 0.9627, 0.7355, 0.9627, 0.7578, 0.9627, 0.7355, 0.9627, 0.7355, 0.9405, 0.7578, 0.9405, 0.7355, 0.9405, 0.7578, 0.9405, 0.7578, 0.9627, 0.7355, 0.9627, 0.7355, 0.9627, 0.7355, 0.9405, 0.7578, 0.9405, 0.7578, 0.9627, 0.7578, 0.9405, 0.7578, 0.9627, 0.7355, 0.9627, 0.7355, 0.9405, 0.7355, 0.9627, 0.7355, 0.9405, 0.7578, 0.9405, 0.7578, 0.9627, 0.7578, 0.9627, 0.7355, 0.9627, 0.7355, 0.9405, 0.7578, 0.9405, 0.7578, 0.9627, 0.7355, 0.9627, 0.7355, 0.9405, 0.7578, 0.9405, 0.7578, 0.9627, 0.7355, 0.9627, 0.7355, 0.9405, 0.7578, 0.9405, 0.7355, 0.9405, 0.7578, 0.9405, 0.7578, 0.9627, 0.7355, 0.9627, 0.7578, 0.9627, 0.7355, 0.9627, 0.7355, 0.9405, 0.7578, 0.9405, 0.7578, 0.9627, 0.7355, 0.9627, 0.7355, 0.9405, 0.7578, 0.9405, 0.7355, 0.9627, 0.7355, 0.9405, 0.7578, 0.9405, 0.7578, 0.9627, 0.7355, 0.9405, 0.7578, 0.9405, 0.7578, 0.9627, 0.7355, 0.9627, 0.7578, 0.9627, 0.7355, 0.9627, 0.7355, 0.9405, 0.7578, 0.9405, 0.7355, 0.9405, 0.7578, 0.9405, 0.7578, 0.9627, 0.7355, 0.9627, 0.7578, 0.9627, 0.7355, 0.9627, 0.7355, 0.9405, 0.7578, 0.9405, 0.7355, 0.9405, 0.7578, 0.9405, 0.7578, 0.9627, 0.7355, 0.9627, 0.7355, 0.9627, 0.7355, 0.9405, 0.7578, 0.9405, 0.7578, 0.9627, 0.7578, 0.9405, 0.7578, 0.9627, 0.7355, 0.9627, 0.7355, 0.9405, 0.7355, 0.9627, 0.7355, 0.9405, 0.7578, 0.9405, 0.7578, 0.9627, 0.7578, 0.9627, 0.7355, 0.9627, 0.7355, 0.9405, 0.7578, 0.9405, 0.7578, 0.9627, 0.7355, 0.9627, 0.7355, 0.9405, 0.7578, 0.9405, 0.7578, 0.9627, 0.7355, 0.9627, 0.7355, 0.9405, 0.7578, 0.9405, 0.7355, 0.9405, 0.7578, 0.9405, 0.7578, 0.9627, 0.7355, 0.9627, 0.7578, 0.9627, 0.7355, 0.9627, 0.7355, 0.9405, 0.7578, 0.9405, 0.7578, 0.9627, 0.7355, 0.9627, 0.7355, 0.9405, 0.7578, 0.9405, 0.7355, 0.9627, 0.7355, 0.9405, 0.7578, 0.9405, 0.7578, 0.9627, 0.7355, 0.9405, 0.7578, 0.9405, 0.7578, 0.9627, 0.7355, 0.9627, 0.7578, 0.9627, 0.7355, 0.9627, 0.7355, 0.9405, 0.7578, 0.9405, 0.7355, 0.9405, 0.7578, 0.9405, 0.7578, 0.9627, 0.7355, 0.9627, 0.7578, 0.9627, 0.7355, 0.9627, 0.7355, 0.9405, 0.7578, 0.9405, 0.7355, 0.9405, 0.7578, 0.9405, 0.7578, 0.9627, 0.7355, 0.9627, 0.7355, 0.9627, 0.7355, 0.9405, 0.7578, 0.9405, 0.7578, 0.9627, 0.7578, 0.9405, 0.7578, 0.9627, 0.7355, 0.9627, 0.7355, 0.9405, 0.7355, 0.9627, 0.7355, 0.9405, 0.7578, 0.9405, 0.7578, 0.9627, 0.7578, 0.9627, 0.7355, 0.9627, 0.7355, 0.9405, 0.7578, 0.9405, 0.7578, 0.9627, 0.7355, 0.9627, 0.7355, 0.9405, 0.7578, 0.9405, 0.7578, 0.9627, 0.7355, 0.9627, 0.7355, 0.9405, 0.7578, 0.9405, 0.7355, 0.9405, 0.7578, 0.9405, 0.7578, 0.9627, 0.7355, 0.9627, 0.7578, 0.9627, 0.7355, 0.9627, 0.7355, 0.9405, 0.7578, 0.9405, 0.7578, 0.9627, 0.7355, 0.9627, 0.7355, 0.9405, 0.7578, 0.9405, 0.7578, 0.9405, 0.7578, 0.9627, 0.7355, 0.9627, 0.7355, 0.9405, 0.7578, 0.9627, 0.7355, 0.9627, 0.7355, 0.9405, 0.7578, 0.9405, 0.7578, 0.9405, 0.7578, 0.9627, 0.7355, 0.9627, 0.7355, 0.9405, 0.7355, 0.9627, 0.7355, 0.9405, 0.7578, 0.9405, 0.7578, 0.9627, 0.7578, 0.9405, 0.7578, 0.9627, 0.7355, 0.9627, 0.7355, 0.9405, 0.7578, 0.9627, 0.7355, 0.9627, 0.7355, 0.9405, 0.7578, 0.9405, 0.7578, 0.9405, 0.7578, 0.9627, 0.7355, 0.9627, 0.7355, 0.9405, 0.7355, 0.9627, 0.7355, 0.9405, 0.7578, 0.9405, 0.7578, 0.9627, 0.7578, 0.9405, 0.7578, 0.9627, 0.7355, 0.9627, 0.7355, 0.9405, 0.7578, 0.9627, 0.7355, 0.9627, 0.7355, 0.9405, 0.7578, 0.9405, 0.7578, 0.9627, 0.7355, 0.9627, 0.7355, 0.9405, 0.7578, 0.9405, 0.7578, 0.9405, 0.7578, 0.9627, 0.7355, 0.9627, 0.7355, 0.9405, 0.7578, 0.9627, 0.7355, 0.9627, 0.7355, 0.9405, 0.7578, 0.9405, 0.7355, 0.9405, 0.7578, 0.9405, 0.7578, 0.9627, 0.7355, 0.9627, 0.7578, 0.9627, 0.7355, 0.9627, 0.7355, 0.9405, 0.7578, 0.9405, 0.7355, 0.9627, 0.7355, 0.9405, 0.7578, 0.9405, 0.7578, 0.9627, 0.7355, 0.9627, 0.7355, 0.9405, 0.7578, 0.9405, 0.7578, 0.9627, 0.7355, 0.9627, 0.7355, 0.9405, 0.7578, 0.9405, 0.7578, 0.9627, 0.7578, 0.9405, 0.7578, 0.9627, 0.7355, 0.9627, 0.7355, 0.9405, 0.7578, 0.9627, 0.7355, 0.9627, 0.7355, 0.9405, 0.7578, 0.9405, 0.7578, 0.9627, 0.7355, 0.9627, 0.7355, 0.9405, 0.7578, 0.9405, 0.7578, 0.9627, 0.7355, 0.9627, 0.7355, 0.9405, 0.7578, 0.9405, 0.7355, 0.9405, 0.7578, 0.9405, 0.7578, 0.9627, 0.7355, 0.9627, 0.7578, 0.9627, 0.7355, 0.9627, 0.7355, 0.9405, 0.7578, 0.9405, 0.7355, 0.9627, 0.7355, 0.9405, 0.7578, 0.9405, 0.7578, 0.9627, 0.7355, 0.9627, 0.7355, 0.9405, 0.7578, 0.9405, 0.7578, 0.9627, 0.7355, 0.9627, 0.7355, 0.9405, 0.7578, 0.9405, 0.7578, 0.9627, 0.7578, 0.9405, 0.7578, 0.9627, 0.7355, 0.9627, 0.7355, 0.9405, 0.7578, 0.9627, 0.7355, 0.9627, 0.7355, 0.9405, 0.7578, 0.9405, 0.7578, 0.9627, 0.7355, 0.9627, 0.7355, 0.9405, 0.7578, 0.9405, 0.7578, 0.9627, 0.7355, 0.9627, 0.7355, 0.9405, 0.7578, 0.9405, 0.7578, 0.9405, 0.7578, 0.9627, 0.7355, 0.9627, 0.7355, 0.9405, 0.7355, 0.9627, 0.7355, 0.9405, 0.7578, 0.9405, 0.7578, 0.9627, 0.7578, 0.9405, 0.7578, 0.9627, 0.7355, 0.9627, 0.7355, 0.9405, 0.7578, 0.9627, 0.7355, 0.9627, 0.7355, 0.9405, 0.7578, 0.9405, 0.7578, 0.9405, 0.7578, 0.9627, 0.7355, 0.9627, 0.7355, 0.9405, 0.7578, 0.9627, 0.7355, 0.9627, 0.7355, 0.9405, 0.7578, 0.9405, 0.7355, 0.9405, 0.7578, 0.9405, 0.7578, 0.9627, 0.7355, 0.9627, 0.7578, 0.9627, 0.7355, 0.9627, 0.7355, 0.9405, 0.7578, 0.9405, 0.7355, 0.9627, 0.7355, 0.9405, 0.7578, 0.9405, 0.7578, 0.9627, 0.7355, 0.9627, 0.7355, 0.9405, 0.7578, 0.9405, 0.7578, 0.9627, 0.7355, 0.9627, 0.7355, 0.9405, 0.7578, 0.9405, 0.7578, 0.9627, 0.7578, 0.9405, 0.7578, 0.9627, 0.7355, 0.9627, 0.7355, 0.9405, 0.7578, 0.9627, 0.7355, 0.9627, 0.7355, 0.9405, 0.7578, 0.9405, 0.7578, 0.9627, 0.7355, 0.9627, 0.7355, 0.9405, 0.7578, 0.9405, 0.7578, 0.9627, 0.7355, 0.9627, 0.7355, 0.9405, 0.7578, 0.9405, 0.7578, 0.9405, 0.7578, 0.9627, 0.7355, 0.9627, 0.7355, 0.9405, 0.7355, 0.9627, 0.7355, 0.9405, 0.7578, 0.9405, 0.7578, 0.9627, 0.7578, 0.9405, 0.7578, 0.9627, 0.7355, 0.9627, 0.7355, 0.9405, 0.7578, 0.9627, 0.7355, 0.9627, 0.7355, 0.9405, 0.7578, 0.9405, 0.7578, 0.9405, 0.7578, 0.9627, 0.7355, 0.9627, 0.7355, 0.9405, 0.7578, 0.9627, 0.7355, 0.9627, 0.7355, 0.9405, 0.7578, 0.9405, 0.7355, 0.9405, 0.7578, 0.9405, 0.7578, 0.9627, 0.7355, 0.9627, 0.7578, 0.9627, 0.7355, 0.9627, 0.7355, 0.9405, 0.7578, 0.9405, 0.7355, 0.9627, 0.7355, 0.9405, 0.7578, 0.9405, 0.7578, 0.9627, 0.7355, 0.9627, 0.7355, 0.9405, 0.7578, 0.9405, 0.7578, 0.9627, 0.7355, 0.9627, 0.7355, 0.9405, 0.7578, 0.9405, 0.7578, 0.9627, 0.7578, 0.9405, 0.7578, 0.9627, 0.7355, 0.9627, 0.7355, 0.9405, 0.7578, 0.9627, 0.7355, 0.9627, 0.7355, 0.9405, 0.7578, 0.9405, 0.7578, 0.9627, 0.7355, 0.9627, 0.7355, 0.9405, 0.7578, 0.9405, 0.7578, 0.9627, 0.7355, 0.9627, 0.7355, 0.9405, 0.7578, 0.9405, 0.7578, 0.9405, 0.7578, 0.9627, 0.7355, 0.9627, 0.7355, 0.9405, 0.7355, 0.9627, 0.7355, 0.9405, 0.7578, 0.9405, 0.7578, 0.9627, 0.7578, 0.9405, 0.7578, 0.9627, 0.7355, 0.9627, 0.7355, 0.9405, 0.7578, 0.9627, 0.7355, 0.9627, 0.7355, 0.9405, 0.7578, 0.9405, 0.7578, 0.9405, 0.7578, 0.9627, 0.7355, 0.9627, 0.7355, 0.9405, 0.7578, 0.9627, 0.7355, 0.9627, 0.7355, 0.9405, 0.7578, 0.9405, 0.7355, 0.9405, 0.7578, 0.9405, 0.7578, 0.9627, 0.7355, 0.9627, 0.7578, 0.9627, 0.7355, 0.9627, 0.7355, 0.9405, 0.7578, 0.9405, 0.7355, 0.9627, 0.7355, 0.9405, 0.7578, 0.9405, 0.7578, 0.9627, 0.7355, 0.9627, 0.7355, 0.9405, 0.7578, 0.9405, 0.7578, 0.9627, 0.7355, 0.9627, 0.7355, 0.9405, 0.7578, 0.9405, 0.7578, 0.9627, 0.7578, 0.9405, 0.7578, 0.9627, 0.7355, 0.9627, 0.7355, 0.9405, 0.7578, 0.9627, 0.7355, 0.9627, 0.7355, 0.9405, 0.7578, 0.9405, 0.7578, 0.9627, 0.7355, 0.9627, 0.7355, 0.9405, 0.7578, 0.9405, 0.7578, 0.9627, 0.7355, 0.9627, 0.7355, 0.9405, 0.7578, 0.9405, 0.7578, 0.9405, 0.7578, 0.9627, 0.7355, 0.9627, 0.7355, 0.9405, 0.7355, 0.9627, 0.7355, 0.9405, 0.7578, 0.9405, 0.7578, 0.9627, 0.7578, 0.9405, 0.7578, 0.9627, 0.7355, 0.9627, 0.7355, 0.9405, 0.7578, 0.9627, 0.7355, 0.9627, 0.7355, 0.9405, 0.7578, 0.9405, 0.7578, 0.9405, 0.7578, 0.9627, 0.7355, 0.9627, 0.7355, 0.9405, 0.7578, 0.9627, 0.7355, 0.9627, 0.7355, 0.9405, 0.7578, 0.9405, 0.7355, 0.9405, 0.7578, 0.9405, 0.7578, 0.9627, 0.7355, 0.9627, 0.7578, 0.9627, 0.7355, 0.9627, 0.7355, 0.9405, 0.7578, 0.9405, 0.7355, 0.9627, 0.7355, 0.9405, 0.7578, 0.9405, 0.7578, 0.9627, 0.7355, 0.9627, 0.7355, 0.9405, 0.7578, 0.9405, 0.7578, 0.9627, 0.7355, 0.9627, 0.7355, 0.9405, 0.7578, 0.9405, 0.7578, 0.9627, 0.7578, 0.9405, 0.7578, 0.9627, 0.7355, 0.9627, 0.7355, 0.9405, 0.7578, 0.9627, 0.7355, 0.9627, 0.7355, 0.9405, 0.7578, 0.9405, 0.7578, 0.9627, 0.7355, 0.9627, 0.7355, 0.9405, 0.7578, 0.9405, 0.7355, 0.9405, 0.7355, 0.9627, 0.7578, 0.9627, 0.7578, 0.9405, 0.7578, 0.9627, 0.7578, 0.9405, 0.7355, 0.9405, 0.7355, 0.9627, 0.7355, 0.9405, 0.7355, 0.9627, 0.7578, 0.9627, 0.7578, 0.9405, 0.7578, 0.9627, 0.7578, 0.9405, 0.7355, 0.9405, 0.7355, 0.9627, 0.7355, 0.9405, 0.7355, 0.9627, 0.7578, 0.9627, 0.7578, 0.9405, 0.7355, 0.9627, 0.7578, 0.9627, 0.7578, 0.9405, 0.7355, 0.9405, 0.7355, 0.9405, 0.7355, 0.9627, 0.7578, 0.9627, 0.7578, 0.9405, 0.7578, 0.9627, 0.7578, 0.9405, 0.7355, 0.9405, 0.7355, 0.9627, 0.7355, 0.9405, 0.7355, 0.9627, 0.7578, 0.9627, 0.7578, 0.9405, 0.7578, 0.9627, 0.7578, 0.9405, 0.7355, 0.9405, 0.7355, 0.9627, 0.7355, 0.9627, 0.7578, 0.9627, 0.7578, 0.9405, 0.7355, 0.9405, 0.7355, 0.9405, 0.7355, 0.9627, 0.7578, 0.9627, 0.7578, 0.9405, 0.7355, 0.9627, 0.7578, 0.9627, 0.7578, 0.9405, 0.7355, 0.9405, 0.7578, 0.9405, 0.7355, 0.9405, 0.7355, 0.9627, 0.7578, 0.9627, 0.7355, 0.9627, 0.7578, 0.9627, 0.7578, 0.9405, 0.7355, 0.9405, 0.7578, 0.9627, 0.7578, 0.9405, 0.7355, 0.9405, 0.7355, 0.9627, 0.7578, 0.9627, 0.7578, 0.9405, 0.7355, 0.9405, 0.7355, 0.9627, 0.7578, 0.9627, 0.7578, 0.9405, 0.7355, 0.9405, 0.7355, 0.9627, 0.7355, 0.9405, 0.7355, 0.9627, 0.7578, 0.9627, 0.7578, 0.9405, 0.7578, 0.9627, 0.7578, 0.9405, 0.7355, 0.9405, 0.7355, 0.9627, 0.7578, 0.9627, 0.7578, 0.9405, 0.7355, 0.9405, 0.7355, 0.9627, 0.7355, 0.9627, 0.7578, 0.9627, 0.7578, 0.9405, 0.7355, 0.9405, 0.7578, 0.9405, 0.7355, 0.9405, 0.7355, 0.9627, 0.7578, 0.9627, 0.7355, 0.9627, 0.7578, 0.9627, 0.7578, 0.9405, 0.7355, 0.9405, 0.7578, 0.9627, 0.7578, 0.9405, 0.7355, 0.9405, 0.7355, 0.9627, 0.7578, 0.9627, 0.7578, 0.9405, 0.7355, 0.9405, 0.7355, 0.9627, 0.7578, 0.9627, 0.7578, 0.9405, 0.7355, 0.9405, 0.7355, 0.9627, 0.7355, 0.9405, 0.7355, 0.9627, 0.7578, 0.9627, 0.7578, 0.9405, 0.7578, 0.9627, 0.7578, 0.9405, 0.7355, 0.9405, 0.7355, 0.9627, 0.7578, 0.9627, 0.7578, 0.9405, 0.7355, 0.9405, 0.7355, 0.9627, 0.7355, 0.9627, 0.7578, 0.9627, 0.7578, 0.9405, 0.7355, 0.9405, 0.7355, 0.9405, 0.7355, 0.9627, 0.7578, 0.9627, 0.7578, 0.9405, 0.7578, 0.9627, 0.7578, 0.9405, 0.7355, 0.9405, 0.7355, 0.9627, 0.7355, 0.9405, 0.7355, 0.9627, 0.7578, 0.9627, 0.7578, 0.9405, 0.7578, 0.9627, 0.7578, 0.9405, 0.7355, 0.9405, 0.7355, 0.9627, 0.7355, 0.9405, 0.7355, 0.9627, 0.7578, 0.9627, 0.7578, 0.9405, 0.7355, 0.9627, 0.7578, 0.9627, 0.7578, 0.9405, 0.7355, 0.9405, 0.7578, 0.9405, 0.7355, 0.9405, 0.7355, 0.9627, 0.7578, 0.9627, 0.7355, 0.9627, 0.7578, 0.9627, 0.7578, 0.9405, 0.7355, 0.9405, 0.7578, 0.9627, 0.7578, 0.9405, 0.7355, 0.9405, 0.7355, 0.9627, 0.7578, 0.9627, 0.7578, 0.9405, 0.7355, 0.9405, 0.7355, 0.9627, 0.7578, 0.9627, 0.7578, 0.9405, 0.7355, 0.9405, 0.7355, 0.9627, 0.7355, 0.9405, 0.7355, 0.9627, 0.7578, 0.9627, 0.7578, 0.9405, 0.7578, 0.9627, 0.7578, 0.9405, 0.7355, 0.9405, 0.7355, 0.9627, 0.7578, 0.9627, 0.7578, 0.9405, 0.7355, 0.9405, 0.7355, 0.9627, 0.7355, 0.9627, 0.7578, 0.9627, 0.7578, 0.9405, 0.7355, 0.9405, 0.7355, 0.9405, 0.7355, 0.9627, 0.7578, 0.9627, 0.7578, 0.9405, 0.7578, 0.9627, 0.7578, 0.9405, 0.7355, 0.9405, 0.7355, 0.9627, 0.7355, 0.9405, 0.7355, 0.9627, 0.7578, 0.9627, 0.7578, 0.9405, 0.7578, 0.9627, 0.7578, 0.9405, 0.7355, 0.9405, 0.7355, 0.9627, 0.7355, 0.9405, 0.7355, 0.9627, 0.7578, 0.9627, 0.7578, 0.9405, 0.7355, 0.9627, 0.7578, 0.9627, 0.7578, 0.9405, 0.7355, 0.9405, 0.7578, 0.9405, 0.7355, 0.9405, 0.7355, 0.9627, 0.7578, 0.9627, 0.7355, 0.9627, 0.7578, 0.9627, 0.7578, 0.9405, 0.7355, 0.9405, 0.7578, 0.9627, 0.7578, 0.9405, 0.7355, 0.9405, 0.7355, 0.9627, 0.7578, 0.9627, 0.7578, 0.9405, 0.7355, 0.9405, 0.7355, 0.9627, 0.7578, 0.9627, 0.7578, 0.9405, 0.7355, 0.9405, 0.7355, 0.9627, 0.7355, 0.9405, 0.7355, 0.9627, 0.7578, 0.9627, 0.7578, 0.9405, 0.7578, 0.9627, 0.7578, 0.9405, 0.7355, 0.9405, 0.7355, 0.9627, 0.7578, 0.9627, 0.7578, 0.9405, 0.7355, 0.9405, 0.7355, 0.9627, 0.7355, 0.9627, 0.7578, 0.9627, 0.7578, 0.9405, 0.7355, 0.9405, 0.7355, 0.9405, 0.7355, 0.9627, 0.7578, 0.9627, 0.7578, 0.9405, 0.7578, 0.9627, 0.7578, 0.9405, 0.7355, 0.9405, 0.7355, 0.9627, 0.7355, 0.9405, 0.7355, 0.9627, 0.7578, 0.9627, 0.7578, 0.9405, 0.7578, 0.9627, 0.7578, 0.9405, 0.7355, 0.9405, 0.7355, 0.9627, 0.7355, 0.9405, 0.7355, 0.9627, 0.7578, 0.9627, 0.7578, 0.9405, 0.7355, 0.9627, 0.7578, 0.9627, 0.7578, 0.9405, 0.7355, 0.9405, 0.7578, 0.9405, 0.7355, 0.9405, 0.7355, 0.9627, 0.7578, 0.9627, 0.7355, 0.9627, 0.7578, 0.9627, 0.7578, 0.9405, 0.7355, 0.9405, 0.7578, 0.9627, 0.7578, 0.9405, 0.7355, 0.9405, 0.7355, 0.9627, 0.7578, 0.9627, 0.7578, 0.9405, 0.7355, 0.9405, 0.7355, 0.9627, 0.7578, 0.9627, 0.7578, 0.9405, 0.7355, 0.9405, 0.7355, 0.9627, 0.7355, 0.9405, 0.7355, 0.9627, 0.7578, 0.9627, 0.7578, 0.9405, 0.7578, 0.9627, 0.7578, 0.9405, 0.7355, 0.9405, 0.7355, 0.9627, 0.7578, 0.9627, 0.7578, 0.9405, 0.7355, 0.9405, 0.7355, 0.9627, 0.7355, 0.9627, 0.7578, 0.9627, 0.7578, 0.9405, 0.7355, 0.9405, 0.7355, 0.9405, 0.7355, 0.9627, 0.7578, 0.9627, 0.7578, 0.9405, 0.7578, 0.9627, 0.7578, 0.9405, 0.7355, 0.9405, 0.7355, 0.9627, 0.7355, 0.9405, 0.7355, 0.9627, 0.7578, 0.9627, 0.7578, 0.9405, 0.7578, 0.9627, 0.7578, 0.9405, 0.7355, 0.9405, 0.7355, 0.9627, 0.7355, 0.9405, 0.7355, 0.9627, 0.7578, 0.9627, 0.7578, 0.9405, 0.7355, 0.9627, 0.7578, 0.9627, 0.7578, 0.9405, 0.7355, 0.9405, 0.7578, 0.9405, 0.7355, 0.9405, 0.7355, 0.9627, 0.7578, 0.9627, 0.7355, 0.9627, 0.7578, 0.9627, 0.7578, 0.9405, 0.7355, 0.9405, 0.7578, 0.9627, 0.7578, 0.9405, 0.7355, 0.9405, 0.7355, 0.9627, 0.7578, 0.9627, 0.7578, 0.9405, 0.7355, 0.9405, 0.7355, 0.9627, 0.7578, 0.9627, 0.7578, 0.9405, 0.7355, 0.9405, 0.7355, 0.9627, 0.7355, 0.9405, 0.7355, 0.9627, 0.7578, 0.9627, 0.7578, 0.9405, 0.7578, 0.9627, 0.7578, 0.9405, 0.7355, 0.9405, 0.7355, 0.9627, 0.7578, 0.9627, 0.7578, 0.9405, 0.7355, 0.9405, 0.7355, 0.9627, 0.7578, 0.9405, 0.7355, 0.9405, 0.7355, 0.9627, 0.7578, 0.9627, 0.7578, 0.9627, 0.7578, 0.9405, 0.7355, 0.9405, 0.7355, 0.9627, 0.7578, 0.9405, 0.7355, 0.9405, 0.7355, 0.9627, 0.7578, 0.9627, 0.7355, 0.9627, 0.7578, 0.9627, 0.7578, 0.9405, 0.7355, 0.9405, 0.7578, 0.9405, 0.7355, 0.9405, 0.7355, 0.9627, 0.7578, 0.9627, 0.7578, 0.9627, 0.7578, 0.9405, 0.7355, 0.9405, 0.7355, 0.9627, 0.7578, 0.9405, 0.7355, 0.9405, 0.7355, 0.9627, 0.7578, 0.9627, 0.7355, 0.9627, 0.7578, 0.9627, 0.7578, 0.9405, 0.7355, 0.9405, 0.7578, 0.9405, 0.7355, 0.9405, 0.7355, 0.9627, 0.7578, 0.9627, 0.7578, 0.9627, 0.7578, 0.9405, 0.7355, 0.9405, 0.7355, 0.9627, 0.7578, 0.9627, 0.7578, 0.9405, 0.7355, 0.9405, 0.7355, 0.9627, 0.7578, 0.9405, 0.7355, 0.9405, 0.7355, 0.9627, 0.7578, 0.9627, 0.7578, 0.9627, 0.7578, 0.9405, 0.7355, 0.9405, 0.7355, 0.9627, 0.7355, 0.9405, 0.7355, 0.9627, 0.7578, 0.9627, 0.7578, 0.9405, 0.7578, 0.9627, 0.7578, 0.9405, 0.7355, 0.9405, 0.7355, 0.9627, 0.7355, 0.9627, 0.7578, 0.9627, 0.7578, 0.9405, 0.7355, 0.9405, 0.7355, 0.9627, 0.7578, 0.9627, 0.7578, 0.9405, 0.7355, 0.9405, 0.7355, 0.9627, 0.7578, 0.9627, 0.7578, 0.9405, 0.7355, 0.9405, 0.7578, 0.9405, 0.7355, 0.9405, 0.7355, 0.9627, 0.7578, 0.9627, 0.7578, 0.9627, 0.7578, 0.9405, 0.7355, 0.9405, 0.7355, 0.9627, 0.7578, 0.9627, 0.7578, 0.9405, 0.7355, 0.9405, 0.7355, 0.9627, 0.7578, 0.9627, 0.7578, 0.9405, 0.7355, 0.9405, 0.7355, 0.9627, 0.7355, 0.9405, 0.7355, 0.9627, 0.7578, 0.9627, 0.7578, 0.9405, 0.7578, 0.9627, 0.7578, 0.9405, 0.7355, 0.9405, 0.7355, 0.9627, 0.7355, 0.9627, 0.7578, 0.9627, 0.7578, 0.9405, 0.7355, 0.9405, 0.7355, 0.9627, 0.7578, 0.9627, 0.7578, 0.9405, 0.7355, 0.9405, 0.7355, 0.9627, 0.7578, 0.9627, 0.7578, 0.9405, 0.7355, 0.9405, 0.7578, 0.9405, 0.7355, 0.9405, 0.7355, 0.9627, 0.7578, 0.9627, 0.7578, 0.9627, 0.7578, 0.9405, 0.7355, 0.9405, 0.7355, 0.9627, 0.7578, 0.9627, 0.7578, 0.9405, 0.7355, 0.9405, 0.7355, 0.9627, 0.7578, 0.9627, 0.7578, 0.9405, 0.7355, 0.9405, 0.7355, 0.9627, 0.7578, 0.9405, 0.7355, 0.9405, 0.7355, 0.9627, 0.7578, 0.9627, 0.7355, 0.9627, 0.7578, 0.9627, 0.7578, 0.9405, 0.7355, 0.9405, 0.7578, 0.9405, 0.7355, 0.9405, 0.7355, 0.9627, 0.7578, 0.9627, 0.7578, 0.9627, 0.7578, 0.9405, 0.7355, 0.9405, 0.7355, 0.9627, 0.7578, 0.9405, 0.7355, 0.9405, 0.7355, 0.9627, 0.7578, 0.9627, 0.7578, 0.9627, 0.7578, 0.9405, 0.7355, 0.9405, 0.7355, 0.9627, 0.7355, 0.9405, 0.7355, 0.9627, 0.7578, 0.9627, 0.7578, 0.9405, 0.7578, 0.9627, 0.7578, 0.9405, 0.7355, 0.9405, 0.7355, 0.9627, 0.7355, 0.9627, 0.7578, 0.9627, 0.7578, 0.9405, 0.7355, 0.9405, 0.7355, 0.9627, 0.7578, 0.9627, 0.7578, 0.9405, 0.7355, 0.9405, 0.7355, 0.9627, 0.7578, 0.9627, 0.7578, 0.9405, 0.7355, 0.9405, 0.7578, 0.9405, 0.7355, 0.9405, 0.7355, 0.9627, 0.7578, 0.9627, 0.7578, 0.9627, 0.7578, 0.9405, 0.7355, 0.9405, 0.7355, 0.9627, 0.7578, 0.9627, 0.7578, 0.9405, 0.7355, 0.9405, 0.7355, 0.9627, 0.7578, 0.9627, 0.7578, 0.9405, 0.7355, 0.9405, 0.7355, 0.9627, 0.7578, 0.9405, 0.7355, 0.9405, 0.7355, 0.9627, 0.7578, 0.9627, 0.7355, 0.9627, 0.7578, 0.9627, 0.7578, 0.9405, 0.7355, 0.9405, 0.7578, 0.9405, 0.7355, 0.9405, 0.7355, 0.9627, 0.7578, 0.9627, 0.7578, 0.9627, 0.7578, 0.9405, 0.7355, 0.9405, 0.7355, 0.9627, 0.7578, 0.9405, 0.7355, 0.9405, 0.7355, 0.9627, 0.7578, 0.9627, 0.7578, 0.9627, 0.7578, 0.9405, 0.7355, 0.9405, 0.7355, 0.9627, 0.7355, 0.9405, 0.7355, 0.9627, 0.7578, 0.9627, 0.7578, 0.9405, 0.7578, 0.9627, 0.7578, 0.9405, 0.7355, 0.9405, 0.7355, 0.9627, 0.7355, 0.9627, 0.7578, 0.9627, 0.7578, 0.9405, 0.7355, 0.9405, 0.7355, 0.9627, 0.7578, 0.9627, 0.7578, 0.9405, 0.7355, 0.9405, 0.7355, 0.9627, 0.7578, 0.9627, 0.7578, 0.9405, 0.7355, 0.9405, 0.7578, 0.9405, 0.7355, 0.9405, 0.7355, 0.9627, 0.7578, 0.9627, 0.7578, 0.9627, 0.7578, 0.9405, 0.7355, 0.9405, 0.7355, 0.9627, 0.7578, 0.9627, 0.7578, 0.9405, 0.7355, 0.9405, 0.7355, 0.9627, 0.7578, 0.9627, 0.7578, 0.9405, 0.7355, 0.9405, 0.7355, 0.9627, 0.7578, 0.9405, 0.7355, 0.9405, 0.7355, 0.9627, 0.7578, 0.9627, 0.7355, 0.9627, 0.7578, 0.9627, 0.7578, 0.9405, 0.7355, 0.9405, 0.7578, 0.9405, 0.7355, 0.9405, 0.7355, 0.9627, 0.7578, 0.9627, 0.7578, 0.9627, 0.7578, 0.9405, 0.7355, 0.9405, 0.7355, 0.9627, 0.7578, 0.9405, 0.7355, 0.9405, 0.7355, 0.9627, 0.7578, 0.9627, 0.7578, 0.9627, 0.7578, 0.9405, 0.7355, 0.9405, 0.7355, 0.9627, 0.7355, 0.9405, 0.7355, 0.9627, 0.7578, 0.9627, 0.7578, 0.9405, 0.7578, 0.9627, 0.7578, 0.9405, 0.7355, 0.9405, 0.7355, 0.9627, 0.7355, 0.9627, 0.7578, 0.9627, 0.7578, 0.9405, 0.7355, 0.9405, 0.7355, 0.9627, 0.7578, 0.9627, 0.7578, 0.9405, 0.7355, 0.9405, 0.7355, 0.9627, 0.7578, 0.9627, 0.7578, 0.9405, 0.7355, 0.9405, 0.7578, 0.9405, 0.7355, 0.9405, 0.7355, 0.9627, 0.7578, 0.9627, 0.7578, 0.9627, 0.7578, 0.9405, 0.7355, 0.9405, 0.7355, 0.9627, 0.7578, 0.9627, 0.7578, 0.9405, 0.7355, 0.9405, 0.7355, 0.9627, 0.7578, 0.9627, 0.7578, 0.9405, 0.7355, 0.9405, 0.7355, 0.9627, 0.7578, 0.9405, 0.7355, 0.9405, 0.7355, 0.9627, 0.7578, 0.9627, 0.7355, 0.9627, 0.7578, 0.9627, 0.7578, 0.9405, 0.7355, 0.9405, 0.7578, 0.9405, 0.7355, 0.9405, 0.7355, 0.9627, 0.7578, 0.9627, 0.7578, 0.9627, 0.7578, 0.9405, 0.7355, 0.9405, 0.7355, 0.9627, 0.7578, 0.9405, 0.7355, 0.9405, 0.7355, 0.9627, 0.7578, 0.9627, 0.7578, 0.9627, 0.7578, 0.9405, 0.7355, 0.9405, 0.7355, 0.9627, 0.7355, 0.9405, 0.7355, 0.9627, 0.7578, 0.9627, 0.7578, 0.9405, 0.7578, 0.9627, 0.7578, 0.9405, 0.7355, 0.9405, 0.7355, 0.9627, 0.7355, 0.9627, 0.7578, 0.9627, 0.7578, 0.9405, 0.7355, 0.9405, 0.7355, 0.9627, 0.7578, 0.9627, 0.7578, 0.9405, 0.7355, 0.9405, 0.7355, 0.9627, 0.7578, 0.9627, 0.7578, 0.9405, 0.7355, 0.9405, 0.7578, 0.9405, 0.7355, 0.9405, 0.7355, 0.9627, 0.7578, 0.9627, 0.7578, 0.9627, 0.7578, 0.9405, 0.7355, 0.9405, 0.7355, 0.9627, 0.7578, 0.9627, 0.7578, 0.9405, 0.7355, 0.9405, 0.7355, 0.9627, 0.7324, 0.1816, 0.7532, 0.1816, 0.7532, 0.2024, 0.7324, 0.2024, 0.7324, 0.1816, 0.7532, 0.1816, 0.7532, 0.2024, 0.7324, 0.2024, 0.7324, 0.1816, 0.7532, 0.1816, 0.7532, 0.2024, 0.7324, 0.2024, 0.7324, 0.1816, 0.7532, 0.1816, 0.7532, 0.2024, 0.7324, 0.2024, 0.7324, 0.1816, 0.7532, 0.1816, 0.7532, 0.2024, 0.7324, 0.2024, 0.7324, 0.1816, 0.7532, 0.1816, 0.7532, 0.2024, 0.7324, 0.2024, 0.7324, 0.1816, 0.7532, 0.1816, 0.7532, 0.2024, 0.7324, 0.2024, 0.7324, 0.1816, 0.7532, 0.1816, 0.7532, 0.2024, 0.7324, 0.2024, 0.7324, 0.1816, 0.7532, 0.1816, 0.7532, 0.2024, 0.7324, 0.2024, 0.7324, 0.1816, 0.7532, 0.1816, 0.7532, 0.2024, 0.7324, 0.2024, 0.7324, 0.1816, 0.7532, 0.1816, 0.7532, 0.2024, 0.7324, 0.2024, 0.7324, 0.1816, 0.7532, 0.1816, 0.7532, 0.2024, 0.7324, 0.2024, 0.7324, 0.1816, 0.7532, 0.1816, 0.7532, 0.2024, 0.7324, 0.2024, 0.7324, 0.1816, 0.7532, 0.1816, 0.7532, 0.2024, 0.7324, 0.2024, 0.7324, 0.1816, 0.7532, 0.1816, 0.7532, 0.2024, 0.7324, 0.2024, 0.7324, 0.1816, 0.7532, 0.1816, 0.7532, 0.2024, 0.7324, 0.2024, 0.7324, 0.1816, 0.7532, 0.1816, 0.7532, 0.2024, 0.7324, 0.2024, 0.7324, 0.1816, 0.7532, 0.1816, 0.7532, 0.2024, 0.7324, 0.2024, 0.7123, 0.5215, 0.7123, 0.9903, 0.65, 0.988, 0.6501, 0.5186, 0.6501, 0.5186, 0.65, 0.988, 0.5878, 0.9852, 0.5879, 0.5152, 0.5253, 0.9838, 0.5253, 0.5137, 0.5879, 0.5152, 0.5878, 0.9852, 0.5253, 0.5137, 0.5253, 0.9838, 0.4625, 0.9836, 0.4626, 0.5135, 0.4626, 0.5135, 0.4625, 0.9836, 0.4002, 0.9809, 0.4003, 0.5108, 0.6483, 0.9839, 0.6484, 0.5139, 0.7107, 0.5166, 0.7106, 0.9866, 0.3981, 0.9808, 0.3982, 0.5107, 0.4605, 0.5134, 0.4605, 0.9835, 0.4605, 0.9835, 0.4605, 0.5134, 0.5232, 0.5137, 0.5232, 0.9837, 0.5858, 0.5151, 0.5857, 0.9851, 0.5232, 0.9837, 0.5232, 0.5137, 0.5857, 0.9851, 0.5858, 0.5151, 0.648, 0.5185, 0.648, 0.988, 0.02133, 0.5039, 0.08359, 0.5057, 0.08359, 0.9814, 0.02135, 0.9788, 0.08891, 0.9746, 0.02659, 0.9762, 0.02657, 0.5012, 0.08889, 0.4991, 0.1511, 0.9776, 0.1511, 0.5016, 0.2136, 0.5025, 0.2136, 0.9785, 0.08891, 0.9746, 0.08889, 0.4991, 0.1511, 0.5016, 0.1511, 0.9776, 0.1459, 0.5032, 0.1459, 0.9793, 0.08359, 0.9814, 0.08359, 0.5057, 0.2085, 0.5041, 0.2085, 0.9802, 0.1459, 0.9793, 0.1459, 0.5032, 0.2136, 0.9785, 0.2136, 0.5025, 0.2792, 0.5025, 0.2792, 0.9785, 0.2741, 0.5041, 0.2741, 0.9802, 0.2085, 0.9802, 0.2085, 0.5041, 0.3987, 0.5088, 0.3987, 0.9848, 0.3364, 0.9825, 0.3364, 0.5064, 0.2792, 0.9785, 0.2792, 0.5025, 0.3416, 0.5048, 0.3416, 0.9808, 0.3364, 0.5064, 0.3364, 0.9825, 0.2741, 0.9802, 0.2741, 0.5041, 0.7324, 0.1816, 0.7532, 0.1816, 0.7532, 0.2024, 0.7324, 0.2024, 0.7324, 0.1816, 0.7532, 0.1816, 0.7532, 0.2024, 0.7324, 0.2024, 0.7324, 0.1816, 0.7532, 0.1816, 0.7532, 0.2024, 0.7324, 0.2024, 0.7102, 0.5214, 0.7102, 0.9902, 0.648, 0.988, 0.648, 0.5185, 0.7324, 0.1816, 0.7532, 0.1816, 0.7532, 0.2024, 0.7324, 0.2024])
me_cube.materials.append(mat_material)
me_cube.use_remesh_preserve_volume = False
me_cube.use_remesh_preserve_attributes = False
me_cube.use_mirror_vertex_groups = False
me_cube.update()

# ---- objects
ob_porta = bpy.data.objects.new('porta', me_cube_003)
ob_base = bpy.data.objects.new('base', me_cube)
ob_camera = bpy.data.objects.new('Camera', cam_camera)

# ---- transforms, parenting, visibility, modifiers, constraints
ob_porta.location = (0.0, 0.0, 5.0)
ob_porta.scale = (5.0, 5.0, 5.0)
ob_porta.lock_rotations_4d = False
ob_porta.empty_display_type = 'ARROWS'
ob_porta.lineart.crease_threshold = 0.0
ob_base.location = (0.0, 0.0, 5.0)
ob_base.scale = (5.0, 5.0, 5.0)
ob_base.lock_rotations_4d = False
ob_base.empty_display_type = 'ARROWS'
ob_base.lineart.crease_threshold = 0.0
ob_camera.location = (7.481, -6.508, 5.344)
ob_camera.rotation_euler = (1.109, 0.01082, 0.8149)
ob_camera.lock_rotations_4d = False
ob_camera.empty_display_type = 'ARROWS'
ob_camera.color = (0.0, 0.0, 0.0, 0.0)
ob_camera.display_type = 'WIRE'
ob_camera.lineart.crease_threshold = 0.0

# ---- collection membership
col_collection_1.objects.link(ob_porta)
col_collection_1.objects.link(ob_base)
col_collection_1.objects.link(ob_camera)

# ---- scene / render settings (as saved in the file)
scene.camera = ob_camera
scene.frame_start = 1; scene.frame_end = 250; scene.frame_set(1)
scene.render.engine = 'BLENDER_EEVEE_NEXT'
scene.render.image_settings.color_mode = 'RGB'
scene.render.image_settings.compression = 90
scene.render.resolution_percentage = 50
scene.render.dither_intensity = 0.0
scene.render.bake_margin = 2
scene.render.bake_bias = 0.0
scene.cycles.use_denoising = False
scene.cycles.samples = 10
scene.cycles.sampling_pattern = 'TABULATED_SOBOL'
scene.cycles.light_sampling_threshold = 0.0
scene.cycles.use_adaptive_sampling = False
scene.cycles.use_light_tree = False
scene.cycles.blur_glossy = 0.0
scene.cycles.volume_bounces = 1
scene.cycles.pixel_filter_type = 'GAUSSIAN'
scene.cycles.sample_clamp_indirect = 0.0
scene.view_settings.view_transform = 'Standard'
bpy.context.view_layer.update()

# ---- added for rendering (the .blend has no usable light): sun
light_auto_sun = bpy.data.lights.new('AutoSun', 'SUN')
light_auto_sun.energy = 3.0
light_auto_sun.angle = 0.0523599
ob_auto_sun = bpy.data.objects.new('AutoSun', light_auto_sun)
scene.collection.objects.link(ob_auto_sun)
ob_auto_sun.rotation_euler = (0.872665, 0.174533, 0.523599)
bpy.context.view_layer.update()
